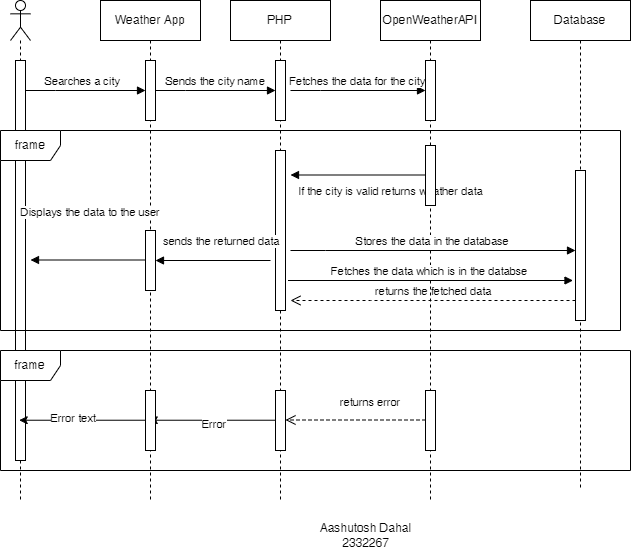

The diagram above was exported from draw.io. Its source (the exported page's mxGraphModel, read from the mxfile embedded in the PNG):
<mxGraphModel dx="869" dy="973" grid="1" gridSize="10" guides="1" tooltips="1" connect="1" arrows="1" fold="1" page="1" pageScale="1" pageWidth="850" pageHeight="1100" math="0" shadow="0">
  <root>
    <mxCell id="0" />
    <mxCell id="1" parent="0" />
    <mxCell id="aM9ryv3xv72pqoxQDRHE-7" value="Searches a city" style="html=1;verticalAlign=bottom;endArrow=block;edgeStyle=elbowEdgeStyle;elbow=vertical;curved=0;rounded=0;" parent="1" target="SoOL70W6kbELHIiOlHyH-6" edge="1">
      <mxGeometry relative="1" as="geometry">
        <mxPoint x="50" y="170" as="sourcePoint" />
        <Array as="points">
          <mxPoint x="85" y="170" />
        </Array>
        <mxPoint x="170" y="170" as="targetPoint" />
      </mxGeometry>
    </mxCell>
    <mxCell id="aM9ryv3xv72pqoxQDRHE-9" value="If the city is valid returns weather data" style="html=1;verticalAlign=bottom;endArrow=block;edgeStyle=elbowEdgeStyle;elbow=vertical;curved=0;rounded=0;" parent="1" edge="1">
      <mxGeometry x="-0.4834" y="26" relative="1" as="geometry">
        <mxPoint x="455" y="254.5" as="sourcePoint" />
        <Array as="points">
          <mxPoint x="330" y="254.5" />
        </Array>
        <mxPoint x="320" y="255" as="targetPoint" />
        <mxPoint as="offset" />
      </mxGeometry>
    </mxCell>
    <mxCell id="aM9ryv3xv72pqoxQDRHE-10" value="returns the fetched data" style="html=1;verticalAlign=bottom;endArrow=open;dashed=1;endSize=8;edgeStyle=elbowEdgeStyle;elbow=vertical;curved=0;rounded=0;" parent="1" edge="1">
      <mxGeometry relative="1" as="geometry">
        <mxPoint x="320" y="380" as="targetPoint" />
        <Array as="points">
          <mxPoint x="400" y="380" />
        </Array>
        <mxPoint x="605" y="380" as="sourcePoint" />
      </mxGeometry>
    </mxCell>
    <mxCell id="SoOL70W6kbELHIiOlHyH-2" value="" style="shape=umlLifeline;perimeter=lifelinePerimeter;whiteSpace=wrap;html=1;container=1;dropTarget=0;collapsible=0;recursiveResize=0;outlineConnect=0;portConstraint=eastwest;newEdgeStyle={&quot;edgeStyle&quot;:&quot;elbowEdgeStyle&quot;,&quot;elbow&quot;:&quot;vertical&quot;,&quot;curved&quot;:0,&quot;rounded&quot;:0};participant=umlActor;" vertex="1" parent="1">
      <mxGeometry x="40" y="80" width="20" height="500" as="geometry" />
    </mxCell>
    <mxCell id="SoOL70W6kbELHIiOlHyH-3" value="" style="html=1;points=[];perimeter=orthogonalPerimeter;outlineConnect=0;targetShapes=umlLifeline;portConstraint=eastwest;newEdgeStyle={&quot;edgeStyle&quot;:&quot;elbowEdgeStyle&quot;,&quot;elbow&quot;:&quot;vertical&quot;,&quot;curved&quot;:0,&quot;rounded&quot;:0};" vertex="1" parent="SoOL70W6kbELHIiOlHyH-2">
      <mxGeometry x="5" y="60" width="10" height="400" as="geometry" />
    </mxCell>
    <mxCell id="SoOL70W6kbELHIiOlHyH-5" value="Weather App" style="shape=umlLifeline;perimeter=lifelinePerimeter;whiteSpace=wrap;html=1;container=1;dropTarget=0;collapsible=0;recursiveResize=0;outlineConnect=0;portConstraint=eastwest;newEdgeStyle={&quot;edgeStyle&quot;:&quot;elbowEdgeStyle&quot;,&quot;elbow&quot;:&quot;vertical&quot;,&quot;curved&quot;:0,&quot;rounded&quot;:0};" vertex="1" parent="1">
      <mxGeometry x="130" y="80" width="100" height="500" as="geometry" />
    </mxCell>
    <mxCell id="SoOL70W6kbELHIiOlHyH-6" value="" style="html=1;points=[];perimeter=orthogonalPerimeter;outlineConnect=0;targetShapes=umlLifeline;portConstraint=eastwest;newEdgeStyle={&quot;edgeStyle&quot;:&quot;elbowEdgeStyle&quot;,&quot;elbow&quot;:&quot;vertical&quot;,&quot;curved&quot;:0,&quot;rounded&quot;:0};" vertex="1" parent="SoOL70W6kbELHIiOlHyH-5">
      <mxGeometry x="45" y="60" width="10" height="60" as="geometry" />
    </mxCell>
    <mxCell id="SoOL70W6kbELHIiOlHyH-7" value="PHP" style="shape=umlLifeline;perimeter=lifelinePerimeter;whiteSpace=wrap;html=1;container=1;dropTarget=0;collapsible=0;recursiveResize=0;outlineConnect=0;portConstraint=eastwest;newEdgeStyle={&quot;edgeStyle&quot;:&quot;elbowEdgeStyle&quot;,&quot;elbow&quot;:&quot;vertical&quot;,&quot;curved&quot;:0,&quot;rounded&quot;:0};" vertex="1" parent="1">
      <mxGeometry x="260" y="80" width="100" height="500" as="geometry" />
    </mxCell>
    <mxCell id="SoOL70W6kbELHIiOlHyH-8" value="" style="html=1;points=[];perimeter=orthogonalPerimeter;outlineConnect=0;targetShapes=umlLifeline;portConstraint=eastwest;newEdgeStyle={&quot;edgeStyle&quot;:&quot;elbowEdgeStyle&quot;,&quot;elbow&quot;:&quot;vertical&quot;,&quot;curved&quot;:0,&quot;rounded&quot;:0};" vertex="1" parent="SoOL70W6kbELHIiOlHyH-7">
      <mxGeometry x="45" y="60" width="10" height="60" as="geometry" />
    </mxCell>
    <mxCell id="SoOL70W6kbELHIiOlHyH-19" value="" style="html=1;points=[];perimeter=orthogonalPerimeter;outlineConnect=0;targetShapes=umlLifeline;portConstraint=eastwest;newEdgeStyle={&quot;edgeStyle&quot;:&quot;elbowEdgeStyle&quot;,&quot;elbow&quot;:&quot;vertical&quot;,&quot;curved&quot;:0,&quot;rounded&quot;:0};" vertex="1" parent="SoOL70W6kbELHIiOlHyH-7">
      <mxGeometry x="45" y="150" width="10" height="160" as="geometry" />
    </mxCell>
    <mxCell id="SoOL70W6kbELHIiOlHyH-9" value="OpenWeatherAPI" style="shape=umlLifeline;perimeter=lifelinePerimeter;whiteSpace=wrap;html=1;container=1;dropTarget=0;collapsible=0;recursiveResize=0;outlineConnect=0;portConstraint=eastwest;newEdgeStyle={&quot;edgeStyle&quot;:&quot;elbowEdgeStyle&quot;,&quot;elbow&quot;:&quot;vertical&quot;,&quot;curved&quot;:0,&quot;rounded&quot;:0};" vertex="1" parent="1">
      <mxGeometry x="410" y="80" width="100" height="500" as="geometry" />
    </mxCell>
    <mxCell id="SoOL70W6kbELHIiOlHyH-10" value="" style="html=1;points=[];perimeter=orthogonalPerimeter;outlineConnect=0;targetShapes=umlLifeline;portConstraint=eastwest;newEdgeStyle={&quot;edgeStyle&quot;:&quot;elbowEdgeStyle&quot;,&quot;elbow&quot;:&quot;vertical&quot;,&quot;curved&quot;:0,&quot;rounded&quot;:0};" vertex="1" parent="SoOL70W6kbELHIiOlHyH-9">
      <mxGeometry x="45" y="60" width="10" height="60" as="geometry" />
    </mxCell>
    <mxCell id="SoOL70W6kbELHIiOlHyH-11" value="Database" style="shape=umlLifeline;perimeter=lifelinePerimeter;whiteSpace=wrap;html=1;container=1;dropTarget=0;collapsible=0;recursiveResize=0;outlineConnect=0;portConstraint=eastwest;newEdgeStyle={&quot;edgeStyle&quot;:&quot;elbowEdgeStyle&quot;,&quot;elbow&quot;:&quot;vertical&quot;,&quot;curved&quot;:0,&quot;rounded&quot;:0};" vertex="1" parent="1">
      <mxGeometry x="560" y="80" width="100" height="490" as="geometry" />
    </mxCell>
    <mxCell id="SoOL70W6kbELHIiOlHyH-15" value="Sends the city name" style="html=1;verticalAlign=bottom;endArrow=block;edgeStyle=elbowEdgeStyle;elbow=vertical;curved=0;rounded=0;" edge="1" parent="1" source="SoOL70W6kbELHIiOlHyH-6">
      <mxGeometry relative="1" as="geometry">
        <mxPoint x="190" y="170" as="sourcePoint" />
        <Array as="points">
          <mxPoint x="215" y="170" />
        </Array>
        <mxPoint x="305" y="170" as="targetPoint" />
      </mxGeometry>
    </mxCell>
    <mxCell id="SoOL70W6kbELHIiOlHyH-16" value="Fetches the data for the city" style="html=1;verticalAlign=bottom;endArrow=block;edgeStyle=elbowEdgeStyle;elbow=vertical;curved=0;rounded=0;" edge="1" parent="1" target="SoOL70W6kbELHIiOlHyH-10">
      <mxGeometry relative="1" as="geometry">
        <mxPoint x="320" y="170" as="sourcePoint" />
        <Array as="points">
          <mxPoint x="350" y="170" />
        </Array>
        <mxPoint x="440" y="170" as="targetPoint" />
      </mxGeometry>
    </mxCell>
    <mxCell id="SoOL70W6kbELHIiOlHyH-17" value="frame" style="shape=umlFrame;whiteSpace=wrap;html=1;pointerEvents=0;" vertex="1" parent="1">
      <mxGeometry x="30" y="210" width="620" height="200" as="geometry" />
    </mxCell>
    <mxCell id="SoOL70W6kbELHIiOlHyH-18" value="" style="html=1;points=[];perimeter=orthogonalPerimeter;outlineConnect=0;targetShapes=umlLifeline;portConstraint=eastwest;newEdgeStyle={&quot;edgeStyle&quot;:&quot;elbowEdgeStyle&quot;,&quot;elbow&quot;:&quot;vertical&quot;,&quot;curved&quot;:0,&quot;rounded&quot;:0};" vertex="1" parent="1">
      <mxGeometry x="455" y="225" width="10" height="60" as="geometry" />
    </mxCell>
    <mxCell id="SoOL70W6kbELHIiOlHyH-23" value="Stores the data in the database" style="html=1;verticalAlign=bottom;endArrow=block;edgeStyle=elbowEdgeStyle;elbow=vertical;curved=0;rounded=0;" edge="1" parent="1" target="SoOL70W6kbELHIiOlHyH-25">
      <mxGeometry relative="1" as="geometry">
        <mxPoint x="320" y="330" as="sourcePoint" />
        <Array as="points">
          <mxPoint x="355" y="330" />
        </Array>
        <mxPoint x="600" y="330" as="targetPoint" />
      </mxGeometry>
    </mxCell>
    <mxCell id="SoOL70W6kbELHIiOlHyH-25" value="" style="html=1;points=[];perimeter=orthogonalPerimeter;outlineConnect=0;targetShapes=umlLifeline;portConstraint=eastwest;newEdgeStyle={&quot;edgeStyle&quot;:&quot;elbowEdgeStyle&quot;,&quot;elbow&quot;:&quot;vertical&quot;,&quot;curved&quot;:0,&quot;rounded&quot;:0};" vertex="1" parent="1">
      <mxGeometry x="605" y="250" width="10" height="150" as="geometry" />
    </mxCell>
    <mxCell id="SoOL70W6kbELHIiOlHyH-27" value="Fetches the data which is in the databse" style="html=1;verticalAlign=bottom;endArrow=block;edgeStyle=elbowEdgeStyle;elbow=vertical;curved=0;rounded=0;" edge="1" parent="1">
      <mxGeometry relative="1" as="geometry">
        <mxPoint x="317.5" y="360" as="sourcePoint" />
        <Array as="points">
          <mxPoint x="352.5" y="360" />
        </Array>
        <mxPoint x="602.5" y="360" as="targetPoint" />
      </mxGeometry>
    </mxCell>
    <mxCell id="SoOL70W6kbELHIiOlHyH-28" value="" style="html=1;points=[];perimeter=orthogonalPerimeter;outlineConnect=0;targetShapes=umlLifeline;portConstraint=eastwest;newEdgeStyle={&quot;edgeStyle&quot;:&quot;elbowEdgeStyle&quot;,&quot;elbow&quot;:&quot;vertical&quot;,&quot;curved&quot;:0,&quot;rounded&quot;:0};" vertex="1" parent="1">
      <mxGeometry x="175" y="310" width="10" height="60" as="geometry" />
    </mxCell>
    <mxCell id="SoOL70W6kbELHIiOlHyH-29" value="sends the returned data" style="html=1;verticalAlign=bottom;endArrow=block;edgeStyle=elbowEdgeStyle;elbow=vertical;curved=0;rounded=0;" edge="1" parent="1">
      <mxGeometry x="-0.1342" y="-10" relative="1" as="geometry">
        <mxPoint x="300" y="340" as="sourcePoint" />
        <Array as="points">
          <mxPoint x="195" y="340" />
        </Array>
        <mxPoint x="185" y="340.5" as="targetPoint" />
        <mxPoint as="offset" />
      </mxGeometry>
    </mxCell>
    <mxCell id="SoOL70W6kbELHIiOlHyH-32" value="Displays the data to the user" style="html=1;verticalAlign=bottom;endArrow=block;edgeStyle=elbowEdgeStyle;elbow=vertical;curved=0;rounded=0;" edge="1" parent="1">
      <mxGeometry x="-0.0476" y="-39" relative="1" as="geometry">
        <mxPoint x="175" y="339.5" as="sourcePoint" />
        <Array as="points">
          <mxPoint x="70" y="339.5" />
        </Array>
        <mxPoint x="60" y="340" as="targetPoint" />
        <mxPoint as="offset" />
      </mxGeometry>
    </mxCell>
    <mxCell id="SoOL70W6kbELHIiOlHyH-33" value="frame" style="shape=umlFrame;whiteSpace=wrap;html=1;pointerEvents=0;" vertex="1" parent="1">
      <mxGeometry x="30" y="430" width="630" height="120" as="geometry" />
    </mxCell>
    <mxCell id="SoOL70W6kbELHIiOlHyH-37" value="" style="html=1;points=[];perimeter=orthogonalPerimeter;outlineConnect=0;targetShapes=umlLifeline;portConstraint=eastwest;newEdgeStyle={&quot;edgeStyle&quot;:&quot;elbowEdgeStyle&quot;,&quot;elbow&quot;:&quot;vertical&quot;,&quot;curved&quot;:0,&quot;rounded&quot;:0};" vertex="1" parent="1">
      <mxGeometry x="455" y="470" width="10" height="60" as="geometry" />
    </mxCell>
    <mxCell id="SoOL70W6kbELHIiOlHyH-41" value="" style="edgeStyle=elbowEdgeStyle;rounded=0;orthogonalLoop=1;jettySize=auto;html=1;elbow=vertical;curved=0;" edge="1" parent="1" source="SoOL70W6kbELHIiOlHyH-38" target="SoOL70W6kbELHIiOlHyH-5">
      <mxGeometry relative="1" as="geometry" />
    </mxCell>
    <mxCell id="SoOL70W6kbELHIiOlHyH-45" value="Error" style="edgeLabel;html=1;align=center;verticalAlign=middle;resizable=0;points=[];" vertex="1" connectable="0" parent="SoOL70W6kbELHIiOlHyH-41">
      <mxGeometry x="-0.0343" y="3" relative="1" as="geometry">
        <mxPoint as="offset" />
      </mxGeometry>
    </mxCell>
    <mxCell id="SoOL70W6kbELHIiOlHyH-38" value="" style="html=1;points=[];perimeter=orthogonalPerimeter;outlineConnect=0;targetShapes=umlLifeline;portConstraint=eastwest;newEdgeStyle={&quot;edgeStyle&quot;:&quot;elbowEdgeStyle&quot;,&quot;elbow&quot;:&quot;vertical&quot;,&quot;curved&quot;:0,&quot;rounded&quot;:0};" vertex="1" parent="1">
      <mxGeometry x="305" y="470" width="10" height="60" as="geometry" />
    </mxCell>
    <mxCell id="SoOL70W6kbELHIiOlHyH-42" value="" style="edgeStyle=elbowEdgeStyle;rounded=0;orthogonalLoop=1;jettySize=auto;html=1;elbow=vertical;curved=0;" edge="1" parent="1" source="SoOL70W6kbELHIiOlHyH-39" target="SoOL70W6kbELHIiOlHyH-2">
      <mxGeometry relative="1" as="geometry" />
    </mxCell>
    <mxCell id="SoOL70W6kbELHIiOlHyH-46" value="Error text" style="edgeLabel;html=1;align=center;verticalAlign=middle;resizable=0;points=[];" vertex="1" connectable="0" parent="SoOL70W6kbELHIiOlHyH-42">
      <mxGeometry x="0.157" y="-3" relative="1" as="geometry">
        <mxPoint as="offset" />
      </mxGeometry>
    </mxCell>
    <mxCell id="SoOL70W6kbELHIiOlHyH-39" value="" style="html=1;points=[];perimeter=orthogonalPerimeter;outlineConnect=0;targetShapes=umlLifeline;portConstraint=eastwest;newEdgeStyle={&quot;edgeStyle&quot;:&quot;elbowEdgeStyle&quot;,&quot;elbow&quot;:&quot;vertical&quot;,&quot;curved&quot;:0,&quot;rounded&quot;:0};" vertex="1" parent="1">
      <mxGeometry x="175" y="470" width="10" height="60" as="geometry" />
    </mxCell>
    <mxCell id="SoOL70W6kbELHIiOlHyH-47" value="returns error" style="html=1;verticalAlign=bottom;endArrow=open;dashed=1;endSize=8;edgeStyle=elbowEdgeStyle;elbow=vertical;curved=0;rounded=0;" edge="1" parent="1" source="SoOL70W6kbELHIiOlHyH-37">
      <mxGeometry x="-0.2143" y="-9" relative="1" as="geometry">
        <mxPoint x="315" y="499.5" as="targetPoint" />
        <Array as="points">
          <mxPoint x="395" y="499.5" />
        </Array>
        <mxPoint x="600" y="499.5" as="sourcePoint" />
        <mxPoint as="offset" />
      </mxGeometry>
    </mxCell>
    <mxCell id="SoOL70W6kbELHIiOlHyH-48" value="Aashutosh Dahal&lt;br&gt;2332267" style="text;html=1;align=center;verticalAlign=middle;resizable=0;points=[];autosize=1;strokeColor=none;fillColor=none;" vertex="1" parent="1">
      <mxGeometry x="340" y="595" width="110" height="40" as="geometry" />
    </mxCell>
  </root>
</mxGraphModel>